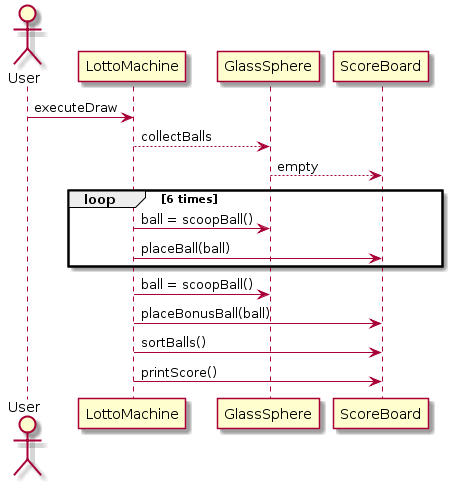

The diagram above was rendered by PlantUML. Its source (embedded in the PNG):
@startuml
actor User
User -> LottoMachine: executeDraw
LottoMachine --> GlassSphere: collectBalls
GlassSphere --> ScoreBoard: empty
loop 6 times
      LottoMachine -> GlassSphere: ball = scoopBall()
      LottoMachine -> ScoreBoard: placeBall(ball)
end
LottoMachine -> GlassSphere: ball = scoopBall()
LottoMachine -> ScoreBoard: placeBonusBall(ball)
LottoMachine -> ScoreBoard: sortBalls()
LottoMachine -> ScoreBoard: printScore()
@enduml